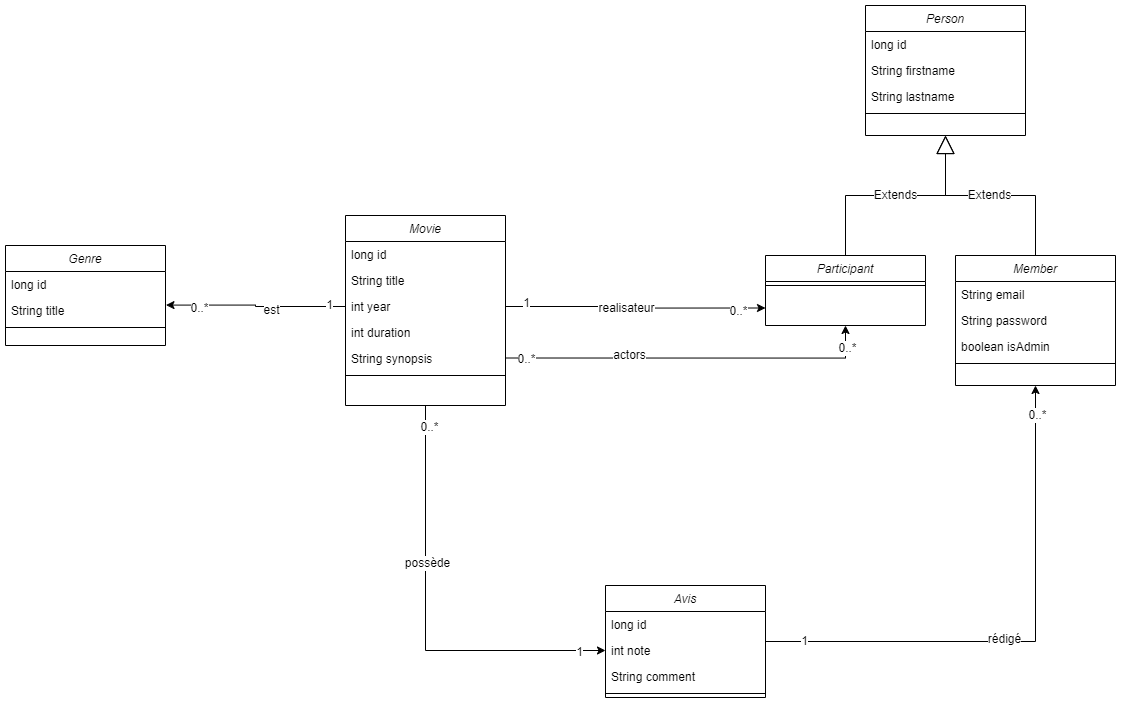

The diagram above was exported from draw.io. Its source (the exported page's mxGraphModel, read from the mxfile embedded in the PNG):
<mxGraphModel dx="2876" dy="2283" grid="1" gridSize="10" guides="1" tooltips="1" connect="1" arrows="1" fold="1" page="1" pageScale="1" pageWidth="827" pageHeight="1169" math="0" shadow="0">
  <root>
    <mxCell id="WIyWlLk6GJQsqaUBKTNV-0" />
    <mxCell id="WIyWlLk6GJQsqaUBKTNV-1" parent="WIyWlLk6GJQsqaUBKTNV-0" />
    <mxCell id="KZwJJHWEVtwSzgN3EgVh-52" style="edgeStyle=orthogonalEdgeStyle;rounded=0;orthogonalLoop=1;jettySize=auto;html=1;entryX=0;entryY=0.5;entryDx=0;entryDy=0;fontFamily=Helvetica;fontSize=12;fontColor=default;" edge="1" parent="WIyWlLk6GJQsqaUBKTNV-1" source="zkfFHV4jXpPFQw0GAbJ--0" target="KZwJJHWEVtwSzgN3EgVh-42">
      <mxGeometry relative="1" as="geometry" />
    </mxCell>
    <mxCell id="KZwJJHWEVtwSzgN3EgVh-54" value="possède" style="edgeLabel;html=1;align=center;verticalAlign=middle;resizable=0;points=[];spacingLeft=4;spacingRight=4;fontFamily=Helvetica;fontSize=12;fontColor=default;fillColor=none;gradientColor=none;" vertex="1" connectable="0" parent="KZwJJHWEVtwSzgN3EgVh-52">
      <mxGeometry x="-0.262" y="1" relative="1" as="geometry">
        <mxPoint as="offset" />
      </mxGeometry>
    </mxCell>
    <mxCell id="KZwJJHWEVtwSzgN3EgVh-55" value="0..*" style="edgeLabel;html=1;align=center;verticalAlign=middle;resizable=0;points=[];spacingLeft=4;spacingRight=4;fontFamily=Helvetica;fontSize=12;fontColor=default;fillColor=none;gradientColor=none;" vertex="1" connectable="0" parent="KZwJJHWEVtwSzgN3EgVh-52">
      <mxGeometry x="-0.8981" y="3" relative="1" as="geometry">
        <mxPoint as="offset" />
      </mxGeometry>
    </mxCell>
    <mxCell id="KZwJJHWEVtwSzgN3EgVh-56" value="1" style="edgeLabel;html=1;align=center;verticalAlign=middle;resizable=0;points=[];spacingLeft=4;spacingRight=4;fontFamily=Helvetica;fontSize=12;fontColor=default;fillColor=none;gradientColor=none;" vertex="1" connectable="0" parent="KZwJJHWEVtwSzgN3EgVh-52">
      <mxGeometry x="0.876" y="-1" relative="1" as="geometry">
        <mxPoint as="offset" />
      </mxGeometry>
    </mxCell>
    <mxCell id="KZwJJHWEVtwSzgN3EgVh-67" style="edgeStyle=orthogonalEdgeStyle;rounded=0;orthogonalLoop=1;jettySize=auto;html=1;exitX=1;exitY=0.75;exitDx=0;exitDy=0;entryX=0.5;entryY=1;entryDx=0;entryDy=0;fontFamily=Helvetica;fontSize=12;fontColor=default;" edge="1" parent="WIyWlLk6GJQsqaUBKTNV-1" source="zkfFHV4jXpPFQw0GAbJ--0" target="KZwJJHWEVtwSzgN3EgVh-13">
      <mxGeometry relative="1" as="geometry" />
    </mxCell>
    <mxCell id="KZwJJHWEVtwSzgN3EgVh-68" value="actors" style="edgeLabel;html=1;align=center;verticalAlign=middle;resizable=0;points=[];spacingLeft=4;spacingRight=4;fontFamily=Helvetica;fontSize=12;fontColor=default;fillColor=none;gradientColor=none;" vertex="1" connectable="0" parent="KZwJJHWEVtwSzgN3EgVh-67">
      <mxGeometry x="-0.338" y="3" relative="1" as="geometry">
        <mxPoint as="offset" />
      </mxGeometry>
    </mxCell>
    <mxCell id="KZwJJHWEVtwSzgN3EgVh-70" value="0..*" style="edgeLabel;html=1;align=center;verticalAlign=middle;resizable=0;points=[];spacingLeft=4;spacingRight=4;fontFamily=Helvetica;fontSize=12;fontColor=default;fillColor=none;gradientColor=none;" vertex="1" connectable="0" parent="KZwJJHWEVtwSzgN3EgVh-67">
      <mxGeometry x="-0.8897" y="-1" relative="1" as="geometry">
        <mxPoint as="offset" />
      </mxGeometry>
    </mxCell>
    <mxCell id="KZwJJHWEVtwSzgN3EgVh-72" value="0..*" style="edgeLabel;html=1;align=center;verticalAlign=middle;resizable=0;points=[];spacingLeft=4;spacingRight=4;fontFamily=Helvetica;fontSize=12;fontColor=default;fillColor=none;gradientColor=none;" vertex="1" connectable="0" parent="KZwJJHWEVtwSzgN3EgVh-67">
      <mxGeometry x="0.8802" y="-1" relative="1" as="geometry">
        <mxPoint as="offset" />
      </mxGeometry>
    </mxCell>
    <mxCell id="zkfFHV4jXpPFQw0GAbJ--0" value="Movie" style="swimlane;fontStyle=2;align=center;verticalAlign=top;childLayout=stackLayout;horizontal=1;startSize=26;horizontalStack=0;resizeParent=1;resizeLast=0;collapsible=1;marginBottom=0;rounded=0;shadow=0;strokeWidth=1;" parent="WIyWlLk6GJQsqaUBKTNV-1" vertex="1">
      <mxGeometry x="120" y="80" width="160" height="190" as="geometry">
        <mxRectangle x="230" y="140" width="160" height="26" as="alternateBounds" />
      </mxGeometry>
    </mxCell>
    <mxCell id="zkfFHV4jXpPFQw0GAbJ--1" value="long id" style="text;align=left;verticalAlign=top;spacingLeft=4;spacingRight=4;overflow=hidden;rotatable=0;points=[[0,0.5],[1,0.5]];portConstraint=eastwest;" parent="zkfFHV4jXpPFQw0GAbJ--0" vertex="1">
      <mxGeometry y="26" width="160" height="26" as="geometry" />
    </mxCell>
    <mxCell id="zkfFHV4jXpPFQw0GAbJ--2" value="String title" style="text;align=left;verticalAlign=top;spacingLeft=4;spacingRight=4;overflow=hidden;rotatable=0;points=[[0,0.5],[1,0.5]];portConstraint=eastwest;rounded=0;shadow=0;html=0;" parent="zkfFHV4jXpPFQw0GAbJ--0" vertex="1">
      <mxGeometry y="52" width="160" height="26" as="geometry" />
    </mxCell>
    <mxCell id="zkfFHV4jXpPFQw0GAbJ--3" value="int year" style="text;align=left;verticalAlign=top;spacingLeft=4;spacingRight=4;overflow=hidden;rotatable=0;points=[[0,0.5],[1,0.5]];portConstraint=eastwest;rounded=0;shadow=0;html=0;" parent="zkfFHV4jXpPFQw0GAbJ--0" vertex="1">
      <mxGeometry y="78" width="160" height="26" as="geometry" />
    </mxCell>
    <mxCell id="KZwJJHWEVtwSzgN3EgVh-8" value="int duration" style="text;align=left;verticalAlign=top;spacingLeft=4;spacingRight=4;overflow=hidden;rotatable=0;points=[[0,0.5],[1,0.5]];portConstraint=eastwest;rounded=0;shadow=0;html=0;" vertex="1" parent="zkfFHV4jXpPFQw0GAbJ--0">
      <mxGeometry y="104" width="160" height="26" as="geometry" />
    </mxCell>
    <mxCell id="zkfFHV4jXpPFQw0GAbJ--5" value="String synopsis" style="text;align=left;verticalAlign=top;spacingLeft=4;spacingRight=4;overflow=hidden;rotatable=0;points=[[0,0.5],[1,0.5]];portConstraint=eastwest;" parent="zkfFHV4jXpPFQw0GAbJ--0" vertex="1">
      <mxGeometry y="130" width="160" height="26" as="geometry" />
    </mxCell>
    <mxCell id="zkfFHV4jXpPFQw0GAbJ--4" value="" style="line;html=1;strokeWidth=1;align=left;verticalAlign=middle;spacingTop=-1;spacingLeft=3;spacingRight=3;rotatable=0;labelPosition=right;points=[];portConstraint=eastwest;" parent="zkfFHV4jXpPFQw0GAbJ--0" vertex="1">
      <mxGeometry y="156" width="160" height="8" as="geometry" />
    </mxCell>
    <mxCell id="KZwJJHWEVtwSzgN3EgVh-13" value="Participant" style="swimlane;fontStyle=2;align=center;verticalAlign=top;childLayout=stackLayout;horizontal=1;startSize=26;horizontalStack=0;resizeParent=1;resizeLast=0;collapsible=1;marginBottom=0;rounded=0;shadow=0;strokeWidth=1;" vertex="1" parent="WIyWlLk6GJQsqaUBKTNV-1">
      <mxGeometry x="540" y="120" width="160" height="70" as="geometry">
        <mxRectangle x="230" y="140" width="160" height="26" as="alternateBounds" />
      </mxGeometry>
    </mxCell>
    <mxCell id="KZwJJHWEVtwSzgN3EgVh-19" value="" style="line;html=1;strokeWidth=1;align=left;verticalAlign=middle;spacingTop=-1;spacingLeft=3;spacingRight=3;rotatable=0;labelPosition=right;points=[];portConstraint=eastwest;" vertex="1" parent="KZwJJHWEVtwSzgN3EgVh-13">
      <mxGeometry y="26" width="160" height="8" as="geometry" />
    </mxCell>
    <mxCell id="KZwJJHWEVtwSzgN3EgVh-20" value="Person" style="swimlane;fontStyle=2;align=center;verticalAlign=top;childLayout=stackLayout;horizontal=1;startSize=26;horizontalStack=0;resizeParent=1;resizeLast=0;collapsible=1;marginBottom=0;rounded=0;shadow=0;strokeWidth=1;" vertex="1" parent="WIyWlLk6GJQsqaUBKTNV-1">
      <mxGeometry x="640" y="-130" width="160" height="130" as="geometry">
        <mxRectangle x="230" y="140" width="160" height="26" as="alternateBounds" />
      </mxGeometry>
    </mxCell>
    <mxCell id="KZwJJHWEVtwSzgN3EgVh-21" value="long id" style="text;align=left;verticalAlign=top;spacingLeft=4;spacingRight=4;overflow=hidden;rotatable=0;points=[[0,0.5],[1,0.5]];portConstraint=eastwest;" vertex="1" parent="KZwJJHWEVtwSzgN3EgVh-20">
      <mxGeometry y="26" width="160" height="26" as="geometry" />
    </mxCell>
    <mxCell id="KZwJJHWEVtwSzgN3EgVh-22" value="String firstname" style="text;align=left;verticalAlign=top;spacingLeft=4;spacingRight=4;overflow=hidden;rotatable=0;points=[[0,0.5],[1,0.5]];portConstraint=eastwest;rounded=0;shadow=0;html=0;" vertex="1" parent="KZwJJHWEVtwSzgN3EgVh-20">
      <mxGeometry y="52" width="160" height="26" as="geometry" />
    </mxCell>
    <mxCell id="KZwJJHWEVtwSzgN3EgVh-23" value="String lastname" style="text;align=left;verticalAlign=top;spacingLeft=4;spacingRight=4;overflow=hidden;rotatable=0;points=[[0,0.5],[1,0.5]];portConstraint=eastwest;rounded=0;shadow=0;html=0;" vertex="1" parent="KZwJJHWEVtwSzgN3EgVh-20">
      <mxGeometry y="78" width="160" height="26" as="geometry" />
    </mxCell>
    <mxCell id="KZwJJHWEVtwSzgN3EgVh-26" value="" style="line;html=1;strokeWidth=1;align=left;verticalAlign=middle;spacingTop=-1;spacingLeft=3;spacingRight=3;rotatable=0;labelPosition=right;points=[];portConstraint=eastwest;" vertex="1" parent="KZwJJHWEVtwSzgN3EgVh-20">
      <mxGeometry y="104" width="160" height="8" as="geometry" />
    </mxCell>
    <mxCell id="KZwJJHWEVtwSzgN3EgVh-27" value="Extends" style="endArrow=block;endSize=16;endFill=0;html=1;rounded=0;fontFamily=Helvetica;fontSize=12;fontColor=default;exitX=0.5;exitY=0;exitDx=0;exitDy=0;entryX=0.5;entryY=1;entryDx=0;entryDy=0;edgeStyle=orthogonalEdgeStyle;" edge="1" parent="WIyWlLk6GJQsqaUBKTNV-1" source="KZwJJHWEVtwSzgN3EgVh-13" target="KZwJJHWEVtwSzgN3EgVh-20">
      <mxGeometry width="160" relative="1" as="geometry">
        <mxPoint x="640" y="50" as="sourcePoint" />
        <mxPoint x="800" y="50" as="targetPoint" />
      </mxGeometry>
    </mxCell>
    <mxCell id="KZwJJHWEVtwSzgN3EgVh-28" value="Genre" style="swimlane;fontStyle=2;align=center;verticalAlign=top;childLayout=stackLayout;horizontal=1;startSize=26;horizontalStack=0;resizeParent=1;resizeLast=0;collapsible=1;marginBottom=0;rounded=0;shadow=0;strokeWidth=1;" vertex="1" parent="WIyWlLk6GJQsqaUBKTNV-1">
      <mxGeometry x="-220" y="110" width="160" height="100" as="geometry">
        <mxRectangle x="230" y="140" width="160" height="26" as="alternateBounds" />
      </mxGeometry>
    </mxCell>
    <mxCell id="KZwJJHWEVtwSzgN3EgVh-29" value="long id" style="text;align=left;verticalAlign=top;spacingLeft=4;spacingRight=4;overflow=hidden;rotatable=0;points=[[0,0.5],[1,0.5]];portConstraint=eastwest;" vertex="1" parent="KZwJJHWEVtwSzgN3EgVh-28">
      <mxGeometry y="26" width="160" height="26" as="geometry" />
    </mxCell>
    <mxCell id="KZwJJHWEVtwSzgN3EgVh-30" value="String title" style="text;align=left;verticalAlign=top;spacingLeft=4;spacingRight=4;overflow=hidden;rotatable=0;points=[[0,0.5],[1,0.5]];portConstraint=eastwest;rounded=0;shadow=0;html=0;" vertex="1" parent="KZwJJHWEVtwSzgN3EgVh-28">
      <mxGeometry y="52" width="160" height="26" as="geometry" />
    </mxCell>
    <mxCell id="KZwJJHWEVtwSzgN3EgVh-32" value="" style="line;html=1;strokeWidth=1;align=left;verticalAlign=middle;spacingTop=-1;spacingLeft=3;spacingRight=3;rotatable=0;labelPosition=right;points=[];portConstraint=eastwest;" vertex="1" parent="KZwJJHWEVtwSzgN3EgVh-28">
      <mxGeometry y="78" width="160" height="8" as="geometry" />
    </mxCell>
    <mxCell id="KZwJJHWEVtwSzgN3EgVh-33" value="Member" style="swimlane;fontStyle=2;align=center;verticalAlign=top;childLayout=stackLayout;horizontal=1;startSize=26;horizontalStack=0;resizeParent=1;resizeLast=0;collapsible=1;marginBottom=0;rounded=0;shadow=0;strokeWidth=1;" vertex="1" parent="WIyWlLk6GJQsqaUBKTNV-1">
      <mxGeometry x="730" y="120" width="160" height="130" as="geometry">
        <mxRectangle x="230" y="140" width="160" height="26" as="alternateBounds" />
      </mxGeometry>
    </mxCell>
    <mxCell id="KZwJJHWEVtwSzgN3EgVh-34" value="String email" style="text;align=left;verticalAlign=top;spacingLeft=4;spacingRight=4;overflow=hidden;rotatable=0;points=[[0,0.5],[1,0.5]];portConstraint=eastwest;" vertex="1" parent="KZwJJHWEVtwSzgN3EgVh-33">
      <mxGeometry y="26" width="160" height="26" as="geometry" />
    </mxCell>
    <mxCell id="KZwJJHWEVtwSzgN3EgVh-35" value="String password" style="text;align=left;verticalAlign=top;spacingLeft=4;spacingRight=4;overflow=hidden;rotatable=0;points=[[0,0.5],[1,0.5]];portConstraint=eastwest;rounded=0;shadow=0;html=0;" vertex="1" parent="KZwJJHWEVtwSzgN3EgVh-33">
      <mxGeometry y="52" width="160" height="26" as="geometry" />
    </mxCell>
    <mxCell id="KZwJJHWEVtwSzgN3EgVh-36" value="boolean isAdmin" style="text;align=left;verticalAlign=top;spacingLeft=4;spacingRight=4;overflow=hidden;rotatable=0;points=[[0,0.5],[1,0.5]];portConstraint=eastwest;rounded=0;shadow=0;html=0;" vertex="1" parent="KZwJJHWEVtwSzgN3EgVh-33">
      <mxGeometry y="78" width="160" height="26" as="geometry" />
    </mxCell>
    <mxCell id="KZwJJHWEVtwSzgN3EgVh-37" value="" style="line;html=1;strokeWidth=1;align=left;verticalAlign=middle;spacingTop=-1;spacingLeft=3;spacingRight=3;rotatable=0;labelPosition=right;points=[];portConstraint=eastwest;" vertex="1" parent="KZwJJHWEVtwSzgN3EgVh-33">
      <mxGeometry y="104" width="160" height="8" as="geometry" />
    </mxCell>
    <mxCell id="KZwJJHWEVtwSzgN3EgVh-46" style="edgeStyle=orthogonalEdgeStyle;rounded=0;orthogonalLoop=1;jettySize=auto;html=1;entryX=0.5;entryY=1;entryDx=0;entryDy=0;fontFamily=Helvetica;fontSize=12;fontColor=default;endArrow=classic;endFill=1;" edge="1" parent="WIyWlLk6GJQsqaUBKTNV-1" source="KZwJJHWEVtwSzgN3EgVh-40" target="KZwJJHWEVtwSzgN3EgVh-33">
      <mxGeometry relative="1" as="geometry" />
    </mxCell>
    <mxCell id="KZwJJHWEVtwSzgN3EgVh-49" value="1" style="edgeLabel;html=1;align=center;verticalAlign=middle;resizable=0;points=[];spacingLeft=4;spacingRight=4;fontFamily=Helvetica;fontSize=12;fontColor=default;fillColor=none;gradientColor=none;" vertex="1" connectable="0" parent="KZwJJHWEVtwSzgN3EgVh-46">
      <mxGeometry x="-0.8546" y="1" relative="1" as="geometry">
        <mxPoint as="offset" />
      </mxGeometry>
    </mxCell>
    <mxCell id="KZwJJHWEVtwSzgN3EgVh-50" value="0..*" style="edgeLabel;html=1;align=center;verticalAlign=middle;resizable=0;points=[];spacingLeft=4;spacingRight=4;fontFamily=Helvetica;fontSize=12;fontColor=default;fillColor=none;gradientColor=none;" vertex="1" connectable="0" parent="KZwJJHWEVtwSzgN3EgVh-46">
      <mxGeometry x="0.8924" y="-1" relative="1" as="geometry">
        <mxPoint as="offset" />
      </mxGeometry>
    </mxCell>
    <mxCell id="KZwJJHWEVtwSzgN3EgVh-53" value="rédigé" style="edgeLabel;html=1;align=center;verticalAlign=middle;resizable=0;points=[];spacingLeft=4;spacingRight=4;fontFamily=Helvetica;fontSize=12;fontColor=default;fillColor=none;gradientColor=none;" vertex="1" connectable="0" parent="KZwJJHWEVtwSzgN3EgVh-46">
      <mxGeometry x="-0.0907" y="3" relative="1" as="geometry">
        <mxPoint as="offset" />
      </mxGeometry>
    </mxCell>
    <mxCell id="KZwJJHWEVtwSzgN3EgVh-40" value="Avis" style="swimlane;fontStyle=2;align=center;verticalAlign=top;childLayout=stackLayout;horizontal=1;startSize=26;horizontalStack=0;resizeParent=1;resizeLast=0;collapsible=1;marginBottom=0;rounded=0;shadow=0;strokeWidth=1;" vertex="1" parent="WIyWlLk6GJQsqaUBKTNV-1">
      <mxGeometry x="380" y="450" width="160" height="112" as="geometry">
        <mxRectangle x="230" y="140" width="160" height="26" as="alternateBounds" />
      </mxGeometry>
    </mxCell>
    <mxCell id="KZwJJHWEVtwSzgN3EgVh-41" value="long id" style="text;align=left;verticalAlign=top;spacingLeft=4;spacingRight=4;overflow=hidden;rotatable=0;points=[[0,0.5],[1,0.5]];portConstraint=eastwest;" vertex="1" parent="KZwJJHWEVtwSzgN3EgVh-40">
      <mxGeometry y="26" width="160" height="26" as="geometry" />
    </mxCell>
    <mxCell id="KZwJJHWEVtwSzgN3EgVh-42" value="int note" style="text;align=left;verticalAlign=top;spacingLeft=4;spacingRight=4;overflow=hidden;rotatable=0;points=[[0,0.5],[1,0.5]];portConstraint=eastwest;rounded=0;shadow=0;html=0;" vertex="1" parent="KZwJJHWEVtwSzgN3EgVh-40">
      <mxGeometry y="52" width="160" height="26" as="geometry" />
    </mxCell>
    <mxCell id="KZwJJHWEVtwSzgN3EgVh-44" value="String comment" style="text;align=left;verticalAlign=top;spacingLeft=4;spacingRight=4;overflow=hidden;rotatable=0;points=[[0,0.5],[1,0.5]];portConstraint=eastwest;rounded=0;shadow=0;html=0;" vertex="1" parent="KZwJJHWEVtwSzgN3EgVh-40">
      <mxGeometry y="78" width="160" height="26" as="geometry" />
    </mxCell>
    <mxCell id="KZwJJHWEVtwSzgN3EgVh-43" value="" style="line;html=1;strokeWidth=1;align=left;verticalAlign=middle;spacingTop=-1;spacingLeft=3;spacingRight=3;rotatable=0;labelPosition=right;points=[];portConstraint=eastwest;" vertex="1" parent="KZwJJHWEVtwSzgN3EgVh-40">
      <mxGeometry y="104" width="160" height="8" as="geometry" />
    </mxCell>
    <mxCell id="KZwJJHWEVtwSzgN3EgVh-57" style="edgeStyle=orthogonalEdgeStyle;rounded=0;orthogonalLoop=1;jettySize=auto;html=1;entryX=1.003;entryY=0.292;entryDx=0;entryDy=0;entryPerimeter=0;fontFamily=Helvetica;fontSize=12;fontColor=default;" edge="1" parent="WIyWlLk6GJQsqaUBKTNV-1" source="zkfFHV4jXpPFQw0GAbJ--3" target="KZwJJHWEVtwSzgN3EgVh-30">
      <mxGeometry relative="1" as="geometry" />
    </mxCell>
    <mxCell id="KZwJJHWEVtwSzgN3EgVh-58" value="est" style="edgeLabel;html=1;align=center;verticalAlign=middle;resizable=0;points=[];spacingLeft=4;spacingRight=4;fontFamily=Helvetica;fontSize=12;fontColor=default;fillColor=none;gradientColor=none;" vertex="1" connectable="0" parent="KZwJJHWEVtwSzgN3EgVh-57">
      <mxGeometry x="-0.1757" y="3" relative="1" as="geometry">
        <mxPoint as="offset" />
      </mxGeometry>
    </mxCell>
    <mxCell id="KZwJJHWEVtwSzgN3EgVh-59" value="1" style="edgeLabel;html=1;align=center;verticalAlign=middle;resizable=0;points=[];spacingLeft=4;spacingRight=4;fontFamily=Helvetica;fontSize=12;fontColor=default;fillColor=none;gradientColor=none;" vertex="1" connectable="0" parent="KZwJJHWEVtwSzgN3EgVh-57">
      <mxGeometry x="-0.8035" y="-2" relative="1" as="geometry">
        <mxPoint as="offset" />
      </mxGeometry>
    </mxCell>
    <mxCell id="KZwJJHWEVtwSzgN3EgVh-61" value="0..*" style="edgeLabel;html=1;align=center;verticalAlign=middle;resizable=0;points=[];spacingLeft=4;spacingRight=4;fontFamily=Helvetica;fontSize=12;fontColor=default;fillColor=none;gradientColor=none;" vertex="1" connectable="0" parent="KZwJJHWEVtwSzgN3EgVh-57">
      <mxGeometry x="0.6489" y="3" relative="1" as="geometry">
        <mxPoint as="offset" />
      </mxGeometry>
    </mxCell>
    <mxCell id="KZwJJHWEVtwSzgN3EgVh-63" style="edgeStyle=orthogonalEdgeStyle;rounded=0;orthogonalLoop=1;jettySize=auto;html=1;fontFamily=Helvetica;fontSize=12;fontColor=default;entryX=0;entryY=0.75;entryDx=0;entryDy=0;" edge="1" parent="WIyWlLk6GJQsqaUBKTNV-1" source="zkfFHV4jXpPFQw0GAbJ--3" target="KZwJJHWEVtwSzgN3EgVh-13">
      <mxGeometry relative="1" as="geometry">
        <mxPoint x="390" y="370" as="targetPoint" />
      </mxGeometry>
    </mxCell>
    <mxCell id="KZwJJHWEVtwSzgN3EgVh-64" value="1" style="edgeLabel;html=1;align=center;verticalAlign=middle;resizable=0;points=[];spacingLeft=4;spacingRight=4;fontFamily=Helvetica;fontSize=12;fontColor=default;fillColor=none;gradientColor=none;" vertex="1" connectable="0" parent="KZwJJHWEVtwSzgN3EgVh-63">
      <mxGeometry x="-0.8453" y="4" relative="1" as="geometry">
        <mxPoint as="offset" />
      </mxGeometry>
    </mxCell>
    <mxCell id="KZwJJHWEVtwSzgN3EgVh-65" value="realisateur" style="edgeLabel;html=1;align=center;verticalAlign=middle;resizable=0;points=[];spacingLeft=4;spacingRight=4;fontFamily=Helvetica;fontSize=12;fontColor=default;fillColor=none;gradientColor=none;" vertex="1" connectable="0" parent="KZwJJHWEVtwSzgN3EgVh-63">
      <mxGeometry x="-0.084" y="-1" relative="1" as="geometry">
        <mxPoint as="offset" />
      </mxGeometry>
    </mxCell>
    <mxCell id="KZwJJHWEVtwSzgN3EgVh-66" value="0..*" style="edgeLabel;html=1;align=center;verticalAlign=middle;resizable=0;points=[];spacingLeft=4;spacingRight=4;fontFamily=Helvetica;fontSize=12;fontColor=default;fillColor=none;gradientColor=none;" vertex="1" connectable="0" parent="KZwJJHWEVtwSzgN3EgVh-63">
      <mxGeometry x="0.7909" y="-3" relative="1" as="geometry">
        <mxPoint as="offset" />
      </mxGeometry>
    </mxCell>
    <mxCell id="KZwJJHWEVtwSzgN3EgVh-73" value="Extends" style="endArrow=block;endSize=16;endFill=0;html=1;rounded=0;fontFamily=Helvetica;fontSize=12;fontColor=default;exitX=0.5;exitY=0;exitDx=0;exitDy=0;edgeStyle=orthogonalEdgeStyle;" edge="1" parent="WIyWlLk6GJQsqaUBKTNV-1" source="KZwJJHWEVtwSzgN3EgVh-33">
      <mxGeometry width="160" relative="1" as="geometry">
        <mxPoint x="840" y="110" as="sourcePoint" />
        <mxPoint x="720" as="targetPoint" />
        <Array as="points">
          <mxPoint x="810" y="60" />
          <mxPoint x="720" y="60" />
        </Array>
      </mxGeometry>
    </mxCell>
  </root>
</mxGraphModel>